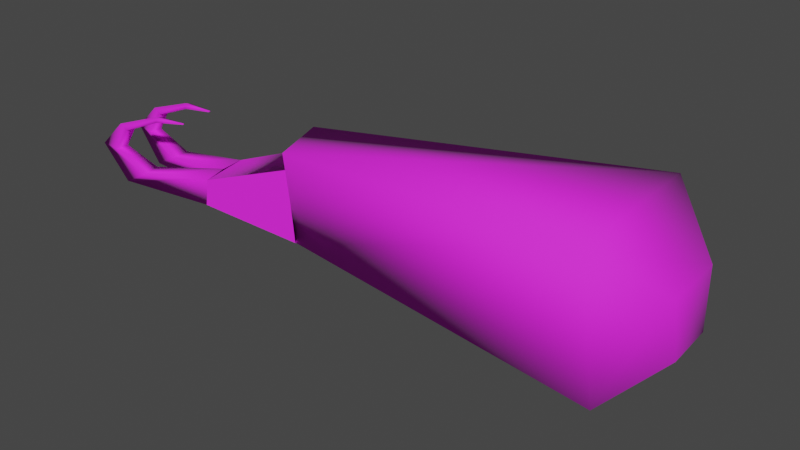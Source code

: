 # Source: hook.blend  (saved by Blender 3.2.14; exported with 4.5.12 LTS)
import bpy
from mathutils import Matrix  # noqa: F401  (used for matrix-valued properties, if any)

bpy.ops.wm.read_factory_settings(use_empty=True)
scene = bpy.context.scene
scene.name = 'Scene'

# ---- collections
col_collection = bpy.data.collections.new('Collection'); scene.collection.children.link(col_collection)

# ---- images (referenced by path relative to the original .blend; pixels are not part of the script)
import os
ASSET_DIR = os.environ.get("B2B_ASSET_DIR", "")  # directory of the original .blend (textures are referenced by path, not embedded)
HERE = os.path.dirname(os.path.abspath(__file__))  # packed textures are extracted next to this script under _unpacked/

def load_image(name, relpath, width, height, colorspace="sRGB"):
    """Load a texture the original file referenced (path relative to the .blend, or extracted next to this script)."""
    p = next((c for c in (os.path.join(HERE, relpath), os.path.join(ASSET_DIR, relpath)) if relpath and os.path.exists(c)), "")
    if p:
        img = bpy.data.images.load(p, check_existing=True)
        img.name = name
    else:  # same state as the original file: an image datablock whose file is absent (Cycles renders it pink)
        img = bpy.data.images.new(name, width, height)
        img.source = "FILE"
        img.filepath = "//" + (relpath or name)
    img.colorspace_settings.name = colorspace
    return img
img_metal_png = load_image('metal.png', 'metal.png', 1024, 1024, 'sRGB')

# ---- materials (node trees are filled in below, after node groups)
mat_body_mat_001 = bpy.data.materials.new('Body_mat.001')
mat_body_mat_001.use_transparent_shadow = False
mat_body_mat_001.diffuse_color = (1.0, 1.0, 1.0, 1.0)
mat_body_mat_001.roughness = 0.8586
mat_body_mat_001.specular_intensity = 1.0

# ---- material node trees
mat_body_mat_001.use_nodes = True; mat_body_mat_001.node_tree.nodes.clear()
_N = mat_body_mat_001.node_tree.nodes; _L = mat_body_mat_001.node_tree.links
n0 = _N.new('ShaderNodeBsdfPrincipled'); n0.name = 'Principled BSDF'; n0.location = (10, 300)
n0.distribution = 'GGX'
n0.subsurface_method = 'RANDOM_WALK_SKIN'
n0.inputs[2].default_value = 0.8586
n0.inputs[3].default_value = 1.45
n0.inputs[13].default_value = 1.0
n0.inputs[27].default_value = (0.0, 0.0, 0.0, 1.0)
n0.inputs[28].default_value = 1.0
n1 = _N.new('ShaderNodeOutputMaterial'); n1.name = 'Material Output'; n1.location = (300, 300)
n2 = _N.new('ShaderNodeNormalMap'); n2.name = 'Normal Map'; n2.location = (-300, -300)
n2.label = 'Normal/Map'
n3 = _N.new('ShaderNodeTexImage'); n3.name = 'Image Texture'; n3.location = (-300, 600)
n3.image = img_metal_png
_L.new(n0.outputs[0], n1.inputs[0])
_L.new(n2.outputs[0], n0.inputs[5])
_L.new(n3.outputs[0], n0.inputs[0])
n1.is_active_output = True

# ---- world
world_world = bpy.data.worlds.new('World'); scene.world = world_world
world_world.use_nodes = True; world_world.node_tree.nodes.clear()
_N = world_world.node_tree.nodes; _L = world_world.node_tree.links
n0 = _N.new('ShaderNodeOutputWorld'); n0.name = 'World Output'; n0.location = (300, 300)
n1 = _N.new('ShaderNodeBackground'); n1.name = 'Background'; n1.location = (10, 300)
n1.inputs[0].default_value = (0.05088, 0.05088, 0.05088, 1.0)
_L.new(n1.outputs[0], n0.inputs[0])
n0.is_active_output = True
world_world.color = (0.05088, 0.05088, 0.05088)
world_world.use_sun_shadow = False
world_world.sun_shadow_jitter_overblur = 0.0

# ---- meshes
me_mesh_001 = bpy.data.meshes.new('Mesh.001')
me_mesh_001.from_pydata([(-0.0176, -0.002997, 0.006189), (-0.009552, 0.01537, 0.004887), (-0.01949, -0.002513, -0.01807), (-0.05913, 0.03392, -0.02988), (-0.008508, 0.01506, -0.01788), (-0.01857, -0.001053, -0.01909), (-0.01891, -0.005437, 0.01285), (-0.009802, 0.01557, -0.01907), (-0.008749, 0.0183, 0.01118), (0.01227, -0.002982, -0.01066), (0.01127, -0.005981, -0.002113), (0.01607, 0.006288, -0.01056), (0.01352, 0.006764, -0.002659), (0.03913, -0.006276, -0.006546), (0.03168, -0.006514, -0.002679), (0.03953, 0.000146, -0.005445), (0.03179, -9.173e-05, -0.002365), (0.04832, -0.005492, 0.004362), (0.04237, -0.006271, 0.003852), (0.04664, -0.001629, 0.004891), (0.04122, -0.002377, 0.004002), (0.04268, -0.003056, 0.01117), (0.03962, -0.003778, 0.0098), (0.04109, -0.0005898, 0.01121), (0.03854, -0.001262, 0.009721), (0.0293, -0.0009042, 0.01537), (0.02891, -0.001572, 0.01379), (0.02926, 0.0008955, 0.0148), (0.02924, 0.0001955, 0.01333), (0.01953, 0.0004473, 0.0148), (0.01975, 6.175e-05, 0.01444), (0.01952, 0.0008613, 0.01467), (0.01951, 0.0007003, 0.01433), (0.009103, -0.0124, -0.0102), (0.008375, -0.01191, -0.001627), (0.01416, -0.006284, -0.01012), (0.01183, -0.001993, -0.002192), (0.03509, -0.02215, -0.006141), (0.02769, -0.02128, -0.002266), (0.03645, -0.01586, -0.005038), (0.02876, -0.01494, -0.001949), (0.0443, -0.02275, 0.004756), (0.0383, -0.02264, 0.004253), (0.04322, -0.01869, 0.005289), (0.03776, -0.01862, 0.004406), (0.03911, -0.01951, 0.01157), (0.03597, -0.01977, 0.01021), (0.0379, -0.01683, 0.01161), (0.03528, -0.01712, 0.01013), (0.0262, -0.01539, 0.01578), (0.02572, -0.01599, 0.01421), (0.02643, -0.0136, 0.01522), (0.0263, -0.01429, 0.01375), (0.01674, -0.01259, 0.01523), (0.01663, -0.01273, 0.01487), (0.01679, -0.01218, 0.0151), (0.01676, -0.01234, 0.01476), (-0.0737, 0.01711, -0.0293), (-0.03447, 0.02474, -0.02448), (-0.09836, 0.02628, -0.03471), (-0.1348, 0.02031, -0.00488), (-0.1179, -0.0005378, 0.01303), (-0.1331, 0.04561, -0.00567), (-0.1138, 0.06023, 0.01113), (-0.1359, 0.02315, -0.02492), (-0.1207, 0.006748, -0.0387), (-0.1345, 0.04242, -0.02548), (-0.118, 0.05198, -0.04025)], [], [(60, 62, 66, 64), (61, 6, 63), (65, 5, 61), (57, 65, 59), (7, 58, 3, 8), (5, 65, 57, 7), (7, 57, 58), (63, 3, 67), (2, 0, 6, 5), (4, 2, 5, 7), (1, 4, 7, 8), (0, 1, 8, 6), (8, 3, 63), (63, 6, 8), (11, 12, 16, 15), (16, 14, 18, 20), (10, 9, 13, 14), (12, 10, 14, 16), (9, 11, 15, 13), (19, 20, 24, 23), (13, 15, 19, 17), (15, 16, 20, 19), (14, 13, 17, 18), (22, 21, 25, 26), (18, 17, 21, 22), (20, 18, 22, 24), (17, 19, 23, 21), (28, 26, 30, 32), (24, 22, 26, 28), (21, 23, 27, 25), (23, 24, 28, 27), (29, 31, 32, 30), (25, 27, 31, 29), (27, 28, 32, 31), (26, 25, 29, 30), (35, 36, 40, 39), (40, 38, 42, 44), (34, 33, 37, 38), (36, 34, 38, 40), (33, 35, 39, 37), (43, 44, 48, 47), (37, 39, 43, 41), (39, 40, 44, 43), (38, 37, 41, 42), (46, 45, 49, 50), (42, 41, 45, 46), (44, 42, 46, 48), (41, 43, 47, 45), (52, 50, 54, 56), (48, 46, 50, 52), (45, 47, 51, 49), (47, 48, 52, 51), (53, 55, 56, 54), (49, 51, 55, 53), (51, 52, 56, 55), (50, 49, 53, 54), (12, 11, 33, 34), (2, 4, 11, 33), (11, 4, 1, 12), (0, 34, 12, 1), (2, 33, 34, 0), (58, 59, 3), (58, 57, 59), (65, 67, 3, 59), (62, 60, 61, 63), (60, 64, 65, 61), (63, 67, 66, 62), (67, 65, 64, 66), (6, 61, 5)])
me_mesh_001.polygons.foreach_set('use_smooth', [1, 1, 1, 1, 1, 1, 1, 1, 1, 1, 1, 1, 1, 1, 1, 1, 1, 1, 1, 1, 1, 1, 1, 1, 1, 1, 1, 1, 1, 1, 1, 1, 1, 1, 1, 1, 1, 1, 1, 1, 1, 1, 1, 1, 1, 1, 1, 1, 1, 1, 1, 1, 1, 1, 1, 1, 1, 1, 0, 1, 0, 1, 1, 1, 1, 1, 1, 1, 1])
_uv = me_mesh_001.uv_layers.new(name='map1')
_uv.uv.foreach_set('vector', [0.4145, 0.7904, 0.3414, 0.7904, 0.344, 0.685, 0.4002, 0.6847, 0.5875, 0.5092, 0.6375, 0.01727, 0.7591, 0.5397, 0.3021, 0.5071, 0.3858, 0.0, 0.5752, 0.5029, 0.8637, 0.3131, 0.9092, 0.5401, 0.8359, 0.4414, 0.1022, 0.6359, 0.05592, 0.5081, 0.009657, 0.3802, 0.2891, 0.6284, 0.9078, 0.02844, 0.9078, 0.54, 0.8637, 0.3131, 0.8197, 0.0, 0.8197, 0.0, 0.8637, 0.3131, 0.7918, 0.1284, 0.2761, 0.08529, 0.009657, 0.3802, 0.002136, 0.0841, 0.4773, 0.7453, 0.4891, 0.626, 0.4908, 0.5928, 0.4908, 0.789, 0.9952, 0.6845, 0.8898, 0.6791, 0.9115, 0.6388, 1.0, 0.6429, 0.9874, 0.797, 0.9952, 0.6845, 1.0, 0.6429, 1.0, 0.8289, 0.8802, 0.7974, 0.9874, 0.797, 1.0, 0.8289, 0.8751, 0.8306, 0.2891, 0.6284, 0.009657, 0.3802, 0.2904, 0.0848, 0.7682, 0.5419, 0.6375, 0.01727, 0.7639, 0.0, 0.0, 0.7396, 0.06004, 0.7392, 0.04489, 0.8175, 0.01686, 0.8456, 0.5394, 0.6844, 0.5008, 0.6844, 0.5017, 0.6364, 0.5256, 0.6367, 0.6424, 0.7884, 0.5787, 0.7946, 0.5895, 0.6778, 0.6225, 0.7049, 0.2652, 0.7245, 0.2074, 0.7237, 0.2035, 0.6359, 0.241, 0.6423, 0.8362, 0.7532, 0.7774, 0.7543, 0.7828, 0.648, 0.819, 0.6388, 0.08642, 0.8891, 0.08337, 0.8656, 0.1279, 0.8616, 0.1373, 0.874, 0.5394, 0.5928, 0.5787, 0.5993, 0.5711, 0.6736, 0.5476, 0.6698, 0.01686, 0.8456, 0.04489, 0.8175, 0.08337, 0.8656, 0.08642, 0.8891, 0.6225, 0.7049, 0.5895, 0.6778, 0.6643, 0.627, 0.6638, 0.6527, 0.7109, 0.6572, 0.7195, 0.6426, 0.7603, 0.6938, 0.7485, 0.6973, 0.6638, 0.6527, 0.6643, 0.627, 0.7195, 0.6426, 0.7109, 0.6572, 0.5256, 0.6367, 0.5017, 0.6364, 0.5203, 0.5928, 0.5357, 0.5942, 0.5476, 0.6698, 0.5711, 0.6736, 0.5787, 0.7227, 0.5638, 0.7223, 0.5175, 0.7299, 0.5288, 0.7299, 0.526, 0.7707, 0.5233, 0.7708, 0.5146, 0.6908, 0.5288, 0.6844, 0.5288, 0.7299, 0.5175, 0.7299, 0.5146, 0.7862, 0.5008, 0.7783, 0.5031, 0.7251, 0.5146, 0.7257, 0.1373, 0.874, 0.1279, 0.8616, 0.1619, 0.8273, 0.1731, 0.8291, 0.5008, 0.5956, 0.4981, 0.5955, 0.4982, 0.5928, 0.5008, 0.5928, 0.5146, 0.7257, 0.5031, 0.7251, 0.5083, 0.6844, 0.5109, 0.6845, 0.1731, 0.8291, 0.1619, 0.8273, 0.1766, 0.788, 0.1792, 0.7884, 0.7485, 0.6973, 0.7603, 0.6938, 0.7633, 0.7352, 0.7606, 0.736, 0.0, 0.7396, 0.06004, 0.7392, 0.04489, 0.8175, 0.01686, 0.8456, 0.5394, 0.6844, 0.5008, 0.6844, 0.5017, 0.6364, 0.5256, 0.6367, 0.6424, 0.7884, 0.5787, 0.7946, 0.5895, 0.6778, 0.6225, 0.7049, 0.2652, 0.7245, 0.2074, 0.7237, 0.2035, 0.6359, 0.241, 0.6423, 0.8362, 0.7532, 0.7774, 0.7543, 0.7828, 0.648, 0.819, 0.6388, 0.08642, 0.8891, 0.08337, 0.8656, 0.1279, 0.8616, 0.1373, 0.874, 0.5394, 0.5928, 0.5787, 0.5993, 0.5711, 0.6736, 0.5476, 0.6698, 0.01686, 0.8456, 0.04489, 0.8175, 0.08337, 0.8656, 0.08642, 0.8891, 0.6225, 0.7049, 0.5895, 0.6778, 0.6643, 0.627, 0.6638, 0.6527, 0.7109, 0.6572, 0.7195, 0.6426, 0.7603, 0.6938, 0.7485, 0.6973, 0.6638, 0.6527, 0.6643, 0.627, 0.7195, 0.6426, 0.7109, 0.6572, 0.5256, 0.6367, 0.5017, 0.6364, 0.5203, 0.5928, 0.5357, 0.5942, 0.5476, 0.6698, 0.5711, 0.6736, 0.5787, 0.7227, 0.5638, 0.7223, 0.5175, 0.7299, 0.5288, 0.7299, 0.526, 0.7707, 0.5233, 0.7708, 0.5146, 0.6908, 0.5288, 0.6844, 0.5288, 0.7299, 0.5175, 0.7299, 0.5146, 0.7862, 0.5008, 0.7783, 0.5031, 0.7251, 0.5146, 0.7257, 0.1373, 0.874, 0.1279, 0.8616, 0.1619, 0.8273, 0.1731, 0.8291, 0.5008, 0.5956, 0.4981, 0.5955, 0.4982, 0.5928, 0.5008, 0.5928, 0.5146, 0.7257, 0.5031, 0.7251, 0.5083, 0.6844, 0.5109, 0.6845, 0.1731, 0.8291, 0.1619, 0.8273, 0.1766, 0.788, 0.1792, 0.7884, 0.7485, 0.6973, 0.7603, 0.6938, 0.7633, 0.7352, 0.7606, 0.736, 0.06004, 0.7392, 0.0, 0.7396, 0.5787, 0.7946, 0.6424, 0.7884, 0.8898, 0.6791, 0.9952, 0.6845, 0.0, 0.7396, 0.5787, 0.7946, 0.0, 0.0, 0.0, 0.0, 0.0, 0.0, 0.0, 0.0, 0.8802, 0.7974, 0.6424, 0.7884, 0.06004, 0.7392, 0.0, 0.0, 0.0, 0.0, 0.0, 0.0, 0.0, 0.0, 0.0, 0.0, 0.7918, 0.1284, 0.8359, 0.4414, 0.7639, 0.2567, 0.7918, 0.1284, 0.8637, 0.3131, 0.8359, 0.4414, 0.9054, 0.5405, 0.7644, 0.5543, 0.7639, 0.2567, 0.8359, 0.4414, 0.3414, 0.7904, 0.4145, 0.7904, 0.4762, 0.882, 0.3017, 0.882, 0.4716, 0.5908, 0.3658, 0.592, 0.3021, 0.5071, 0.5752, 0.5029, 0.2761, 0.08529, 0.002136, 0.0841, 0.07949, 1.704e-05, 0.1851, 3.969e-05, 0.7644, 0.5543, 0.9054, 0.5405, 0.865, 0.6299, 0.8087, 0.6349, 0.5787, 0.007488, 0.5787, 0.5029, 0.3858, 0.0])
me_mesh_001.materials.append(mat_body_mat_001)
me_mesh_001.update()
me_mesh_001.normals_split_custom_set([tuple(v) for v in zip(*[iter([-0.9165, -0.247, 0.3147, -0.8487, 0.4426, 0.2895, -0.8625, 0.3849, -0.3286, -0.921, -0.225, -0.3181, -0.4234, -0.6593, 0.6213, 0.3136, -0.8173, 0.4835, -0.2086, 0.7825, 0.5866, -0.3629, -0.6017, -0.7115, 0.3528, -0.6155, -0.7047, -0.4234, -0.6593, 0.6213, 0.1564, 0.002103, -0.9877, -0.3629, -0.6017, -0.7115, 0.302, -0.1129, -0.9466, 0.8241, 0.1247, -0.5526, 0.289, 0.721, -0.6298, 0.4563, 0.5339, -0.7119, 0.7609, 0.527, 0.3786, 0.3528, -0.6155, -0.7047, -0.3629, -0.6017, -0.7115, 0.1564, 0.002103, -0.9877, 0.8241, 0.1247, -0.5526, 0.8241, 0.1247, -0.5526, 0.1564, 0.002103, -0.9877, 0.289, 0.721, -0.6298, -0.2086, 0.7825, 0.5866, 0.4563, 0.5339, -0.7119, -0.1984, 0.6328, -0.7484, 0.7598, -0.5828, -0.2881, 0.7808, -0.3934, -0.4854, 0.3136, -0.8173, 0.4835, 0.3528, -0.6155, -0.7047, 0.4059, 0.03046, -0.9134, 0.7598, -0.5828, -0.2881, 0.3528, -0.6155, -0.7047, 0.8241, 0.1247, -0.5526, 0.9489, 0.06369, 0.3092, 0.4059, 0.03046, -0.9134, 0.8241, 0.1247, -0.5526, 0.7609, 0.527, 0.3786, 0.7808, -0.3934, -0.4854, 0.9489, 0.06369, 0.3092, 0.7609, 0.527, 0.3786, 0.3136, -0.8173, 0.4835, 0.7609, 0.527, 0.3786, 0.4563, 0.5339, -0.7119, -0.2086, 0.7825, 0.5866, -0.2086, 0.7825, 0.5866, 0.3136, -0.8173, 0.4835, 0.7609, 0.527, 0.3786, 0.4783, 0.5976, -0.6435, 0.2425, 0.3336, 0.911, 0.04601, 0.7927, 0.6079, 0.5009, 0.5669, -0.654, 0.04601, 0.7927, 0.6079, -0.2447, -0.9603, 0.1341, 0.06119, -0.9092, 0.4118, -0.7826, 0.5611, 0.2695, 0.3483, -0.6623, 0.6634, 0.427, -0.4806, -0.7659, 0.257, -0.2644, -0.9295, -0.2447, -0.9603, 0.1341, 0.2425, 0.3336, 0.911, 0.3483, -0.6623, 0.6634, -0.2447, -0.9603, 0.1341, 0.04601, 0.7927, 0.6079, 0.427, -0.4806, -0.7659, 0.4783, 0.5976, -0.6435, 0.5009, 0.5669, -0.654, 0.257, -0.2644, -0.9295, 0.769, 0.6202, -0.155, -0.7826, 0.5611, 0.2695, -0.2056, 0.5353, -0.8193, 0.3792, 0.7065, 0.5976, 0.257, -0.2644, -0.9295, 0.5009, 0.5669, -0.654, 0.769, 0.6202, -0.155, 0.9918, -0.0629, -0.1111, 0.5009, 0.5669, -0.654, 0.04601, 0.7927, 0.6079, -0.7826, 0.5611, 0.2695, 0.769, 0.6202, -0.155, -0.2447, -0.9603, 0.1341, 0.257, -0.2644, -0.9295, 0.9918, -0.0629, -0.1111, 0.06119, -0.9092, 0.4118, -0.4535, -0.832, -0.3196, 0.4315, -0.6933, 0.5772, 0.4524, -0.3701, 0.8114, -0.5085, -0.7005, -0.5008, 0.06119, -0.9092, 0.4118, 0.9918, -0.0629, -0.1111, 0.4315, -0.6933, 0.5772, -0.4535, -0.832, -0.3196, -0.7826, 0.5611, 0.2695, 0.06119, -0.9092, 0.4118, -0.4535, -0.832, -0.3196, -0.2056, 0.5353, -0.8193, 0.9918, -0.0629, -0.1111, 0.769, 0.6202, -0.155, 0.3792, 0.7065, 0.5976, 0.4315, -0.6933, 0.5772, -0.3979, 0.4175, -0.8169, -0.5085, -0.7005, -0.5008, -0.4113, -0.911, 0.03116, -0.5256, 0.04826, -0.8494, -0.2056, 0.5353, -0.8193, -0.4535, -0.832, -0.3196, -0.5085, -0.7005, -0.5008, -0.3979, 0.4175, -0.8169, 0.4315, -0.6933, 0.5772, 0.3792, 0.7065, 0.5976, -0.07622, 0.9029, 0.4231, 0.4524, -0.3701, 0.8114, 0.3792, 0.7065, 0.5976, -0.2056, 0.5353, -0.8193, -0.3979, 0.4175, -0.8169, -0.07622, 0.9029, 0.4231, -0.8525, -0.4407, 0.281, -0.4692, 0.8367, 0.2823, -0.5256, 0.04826, -0.8494, -0.4113, -0.911, 0.03116, 0.4524, -0.3701, 0.8114, -0.07622, 0.9029, 0.4231, -0.4692, 0.8367, 0.2823, -0.8525, -0.4407, 0.281, -0.07622, 0.9029, 0.4231, -0.3979, 0.4175, -0.8169, -0.5256, 0.04826, -0.8494, -0.4692, 0.8367, 0.2823, -0.5085, -0.7005, -0.5008, 0.4524, -0.3701, 0.8114, -0.8525, -0.4407, 0.281, -0.4113, -0.911, 0.03116, 0.5532, 0.4307, -0.7131, 0.3519, 0.3018, 0.886, 0.2082, 0.7841, 0.5846, 0.5795, 0.4643, -0.6698, 0.2082, 0.7841, 0.5846, -0.4732, -0.8696, 0.1408, -0.07477, -0.9084, 0.4113, -0.6898, 0.6715, 0.2707, 0.128, -0.5736, 0.8091, 0.2438, -0.6577, -0.7128, 0.1845, -0.3361, -0.9236, -0.4732, -0.8696, 0.1408, 0.3519, 0.3018, 0.886, 0.128, -0.5736, 0.8091, -0.4732, -0.8696, 0.1408, 0.2082, 0.7841, 0.5846, 0.2438, -0.6577, -0.7128, 0.5532, 0.4307, -0.7131, 0.5795, 0.4643, -0.6698, 0.1845, -0.3361, -0.9236, 0.8528, 0.4985, -0.1557, -0.6898, 0.6715, 0.2707, -0.1243, 0.5605, -0.8188, 0.4811, 0.6416, 0.5974, 0.1845, -0.3361, -0.9236, 0.5795, 0.4643, -0.6698, 0.8528, 0.4985, -0.1557, 0.9712, -0.2102, -0.1123, 0.5795, 0.4643, -0.6698, 0.2082, 0.7841, 0.5846, -0.6898, 0.6715, 0.2707, 0.8528, 0.4985, -0.1557, -0.4732, -0.8696, 0.1408, 0.1845, -0.3361, -0.9236, 0.9712, -0.2102, -0.1123, -0.07477, -0.9084, 0.4113, -0.573, -0.7547, -0.3194, 0.3238, -0.7503, 0.5764, 0.388, -0.4473, 0.8059, -0.6061, -0.6074, -0.5136, -0.07477, -0.9084, 0.4113, 0.9712, -0.2102, -0.1123, 0.3238, -0.7503, 0.5764, -0.573, -0.7547, -0.3194, -0.6898, 0.6715, 0.2707, -0.07477, -0.9084, 0.4113, -0.573, -0.7547, -0.3194, -0.1243, 0.5605, -0.8188, 0.9712, -0.2102, -0.1123, 0.8528, 0.4985, -0.1557, 0.4811, 0.6416, 0.5974, 0.3238, -0.7503, 0.5764, -0.3329, 0.4713, -0.8167, -0.6061, -0.6074, -0.5136, -0.8425, -0.5275, 0.1097, -0.4452, 0.2742, -0.8524, -0.1243, 0.5605, -0.8188, -0.573, -0.7547, -0.3194, -0.6061, -0.6074, -0.5136, -0.3329, 0.4713, -0.8167, 0.3238, -0.7503, 0.5764, 0.4811, 0.6416, 0.5974, 0.05989, 0.9039, 0.4236, 0.388, -0.4473, 0.8059, 0.4811, 0.6416, 0.5974, -0.1243, 0.5605, -0.8188, -0.3329, 0.4713, -0.8167, 0.05989, 0.9039, 0.4236, -0.8535, -0.2701, 0.4456, -0.2189, 0.9161, 0.3358, -0.4452, 0.2742, -0.8524, -0.8425, -0.5275, 0.1097, 0.388, -0.4473, 0.8059, 0.05989, 0.9039, 0.4236, -0.2189, 0.9161, 0.3358, -0.8535, -0.2701, 0.4456, 0.05989, 0.9039, 0.4236, -0.3329, 0.4713, -0.8167, -0.4452, 0.2742, -0.8524, -0.2189, 0.9161, 0.3358, -0.6061, -0.6074, -0.5136, 0.388, -0.4473, 0.8059, -0.8535, -0.2701, 0.4456, -0.8425, -0.5275, 0.1097, -0.8835, 0.2263, -0.4102, -0.9688, 0.2351, -0.07826, -0.8966, 0.4334, 0.09155, -0.8079, 0.4003, -0.4326, 0.7598, -0.5828, -0.2881, 0.4059, 0.03046, -0.9134, 0.08706, -0.1396, -0.9864, 0.008403, 0.09796, -0.9952, 0.3426, 0.9394, 0.01608, 0.3426, 0.9394, 0.01608, 0.3426, 0.9394, 0.01608, 0.3426, 0.9394, 0.01608, 0.7808, -0.3934, -0.4854, 0.08915, 0.1834, 0.979, 0.07814, -0.02403, 0.9967, 0.9489, 0.06369, 0.3092, -0.3257, -0.9454, 0.01185, -0.3257, -0.9454, 0.01185, -0.3257, -0.9454, 0.01185, -0.3257, -0.9454, 0.01185, 0.289, 0.721, -0.6298, 0.302, -0.1129, -0.9466, 0.4563, 0.5339, -0.7119, 0.289, 0.721, -0.6298, 0.1564, 0.002103, -0.9877, 0.302, -0.1129, -0.9466, -0.3629, -0.6017, -0.7115, -0.1984, 0.6328, -0.7484, 0.4563, 0.5339, -0.7119, 0.302, -0.1129, -0.9466, -0.8487, 0.4426, 0.2895, -0.9165, -0.247, 0.3147, -0.4234, -0.6593, 0.6213, -0.2086, 0.7825, 0.5866, -0.9165, -0.247, 0.3147, -0.921, -0.225, -0.3181, -0.3629, -0.6017, -0.7115, -0.4234, -0.6593, 0.6213, -0.2086, 0.7825, 0.5866, -0.1984, 0.6328, -0.7484, -0.8625, 0.3849, -0.3286, -0.8487, 0.4426, 0.2895, -0.1984, 0.6328, -0.7484, -0.3629, -0.6017, -0.7115, -0.921, -0.225, -0.3181, -0.8625, 0.3849, -0.3286, 0.3136, -0.8173, 0.4835, -0.4234, -0.6593, 0.6213, 0.3528, -0.6155, -0.7047])] * 3)])

# ---- objects
ob_body_001 = bpy.data.objects.new('Body.001', me_mesh_001)

# ---- transforms, parenting, visibility, modifiers, constraints
ob_body_001.location = (0.0, 0.0, 0.0)
ob_body_001.scale = (-1.0, 1.0, 1.0)
ob_body_001.color = (0.8, 0.8, 0.8, 1.0)
_vg = ob_body_001.vertex_groups.new(name='Bip01_Pelvis')
_vg = ob_body_001.vertex_groups.new(name='Bip01_L_Thigh')
_vg = ob_body_001.vertex_groups.new(name='Bip01_R_Thigh')
_vg = ob_body_001.vertex_groups.new(name='Bip01_L_Forearm')
for _i, _w in zip([0, 1, 2, 3, 4, 5, 6, 7, 8, 9, 10, 11, 12, 13, 14, 15, 16, 17, 18, 19, 20, 21, 22, 23, 24, 25, 26, 27, 28, 29, 30, 31, 32, 33, 34, 35, 36, 37, 38, 39, 40, 41, 42, 43, 44, 45, 46, 47, 48, 49, 50, 51, 52, 53, 54, 55, 56, 57, 58, 59, 60, 61, 62, 63, 64, 65, 66, 67], [0.7302, 0.89, 0.7416, 1.0, 0.8785, 0.68, 0.68, 0.94, 0.94, 0.7416, 0.7302, 0.8785, 0.89, 0.7416, 0.7302, 0.8785, 0.89, 0.7416, 0.7302, 0.8785, 0.89, 0.7416, 0.7302, 0.8785, 0.89, 0.7416, 0.7302, 0.8785, 0.89, 0.7416, 0.7302, 0.8785, 0.89, 0.7416, 0.7302, 0.8785, 0.89, 0.7416, 0.7302, 0.8785, 0.89, 0.7416, 0.7302, 0.8785, 0.89, 0.7416, 0.7302, 0.8785, 0.89, 0.7416, 0.7302, 0.8785, 0.89, 0.7416, 0.7302, 0.8785, 0.89, 0.97, 0.97, 1.0, 1.0, 0.9523, 1.0, 0.9917, 1.0, 1.0, 1.0, 1.0]): _vg.add([_i], _w, 'REPLACE')
_vg = ob_body_001.vertex_groups.new(name='Bip01_L_Hand')
for _i, _w in zip([0, 1, 2, 4, 5, 6, 7, 8, 9, 10, 11, 12, 13, 14, 15, 16, 17, 18, 19, 20, 21, 22, 23, 24, 25, 26, 27, 28, 29, 30, 31, 32, 33, 34, 35, 36, 37, 38, 39, 40, 41, 42, 43, 44, 45, 46, 47, 48, 49, 50, 51, 52, 53, 54, 55, 56, 57, 58, 61, 63], [0.2698, 0.11, 0.2584, 0.1215, 0.32, 0.32, 0.06, 0.06, 0.2584, 0.2698, 0.1215, 0.11, 0.2584, 0.2698, 0.1215, 0.11, 0.2584, 0.2698, 0.1215, 0.11, 0.2584, 0.2698, 0.1215, 0.11, 0.2584, 0.2698, 0.1215, 0.11, 0.2584, 0.2698, 0.1215, 0.11, 0.2584, 0.2698, 0.1215, 0.11, 0.2584, 0.2698, 0.1215, 0.11, 0.2584, 0.2698, 0.1215, 0.11, 0.2584, 0.2698, 0.1215, 0.11, 0.2584, 0.2698, 0.1215, 0.11, 0.2584, 0.2698, 0.1215, 0.11, 0.03, 0.03, 0.04769, 0.008259]): _vg.add([_i], _w, 'REPLACE')
_m = ob_body_001.modifiers.new('Bip01.001', 'ARMATURE')

# ---- collection membership
col_collection.objects.link(ob_body_001)

# ---- scene / render settings (as saved in the file)
scene.frame_start = 1; scene.frame_end = 250; scene.frame_set(1)
scene.render.engine = 'BLENDER_EEVEE_NEXT'
scene.cycles.sampling_pattern = 'TABULATED_SOBOL'
scene.cycles.use_light_tree = False
scene.view_settings.view_transform = 'Filmic'
bpy.context.view_layer.update()

# ---- added for rendering (the .blend has no active camera and no usable light): camera, sun
cam_auto = bpy.data.cameras.new('AutoCamera')
cam_auto.lens = 50.0
cam_auto.sensor_width = 36.0
cam_auto.clip_end = 1000.0
ob_auto_camera = bpy.data.objects.new('AutoCamera', cam_auto)
scene.collection.objects.link(ob_auto_camera)
ob_auto_camera.location = (0.237813, -0.214076, 0.142973)
ob_auto_camera.rotation_euler = (1.09748, -7.21219e-08, 0.694738)
scene.camera = ob_auto_camera
light_auto_sun = bpy.data.lights.new('AutoSun', 'SUN')
light_auto_sun.energy = 3.0
light_auto_sun.angle = 0.0523599
ob_auto_sun = bpy.data.objects.new('AutoSun', light_auto_sun)
scene.collection.objects.link(ob_auto_sun)
ob_auto_sun.rotation_euler = (0.872665, 0.174533, 0.523599)
bpy.context.view_layer.update()

